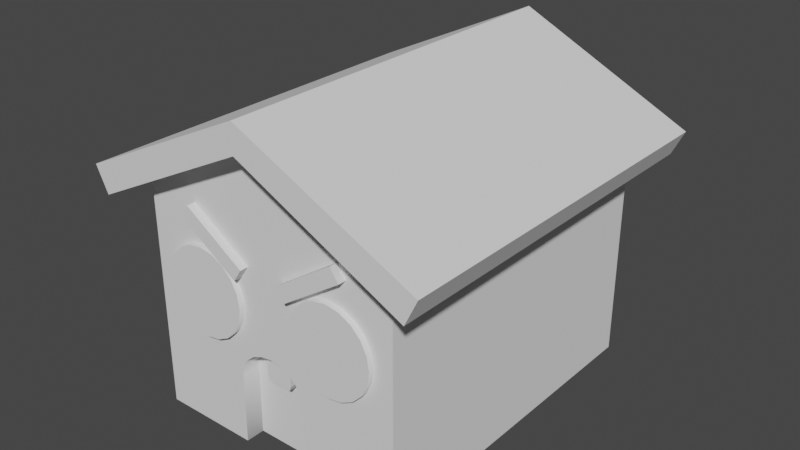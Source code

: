 # Source: GingerBreadHouse_Idle.blend  (saved by Blender 3.1.7; exported with 4.5.12 LTS)
import bpy
from mathutils import Matrix  # noqa: F401  (used for matrix-valued properties, if any)

bpy.ops.wm.read_factory_settings(use_empty=True)
scene = bpy.context.scene
scene.name = 'Scene'

# ---- collections
col_collection = bpy.data.collections.new('Collection'); scene.collection.children.link(col_collection)

# ---- world
world_world = bpy.data.worlds.new('World'); scene.world = world_world
world_world.use_nodes = True; world_world.node_tree.nodes.clear()
_N = world_world.node_tree.nodes; _L = world_world.node_tree.links
n0 = _N.new('ShaderNodeOutputWorld'); n0.name = 'World Output'; n0.location = (300, 300)
n1 = _N.new('ShaderNodeBackground'); n1.name = 'Background'; n1.location = (10, 300)
n1.inputs[0].default_value = (0.05088, 0.05088, 0.05088, 1.0)
_L.new(n1.outputs[0], n0.inputs[0])
n0.is_active_output = True
world_world.color = (0.05088, 0.05088, 0.05088)
world_world.use_sun_shadow = False
world_world.sun_shadow_jitter_overblur = 0.0

# ---- meshes
me_cube_004 = bpy.data.meshes.new('Cube.004')
me_cube_004.from_pydata([(-0.2119, -1.329, 1.278), (-0.6588, -1.329, 1.576), (-0.2119, -1.204, 1.278), (-0.6588, -1.204, 1.576), (-0.1492, -1.329, 1.372), (-0.5962, -1.329, 1.67), (-0.1492, -1.204, 1.372), (-0.5962, -1.204, 1.67), (0.2119, -1.329, 1.278), (0.6588, -1.329, 1.576), (0.2119, -1.204, 1.278), (0.6588, -1.204, 1.576), (0.1492, -1.329, 1.372), (0.5962, -1.329, 1.67), (0.1492, -1.204, 1.372), (0.5962, -1.204, 1.67), (-5.96e-08, 1.449, 2.205), (-5.96e-08, -1.127, 0.7592), (-5.96e-08, -1.449, 2.205), (-1.0, -1.267, 1.192e-07), (-1.228, 1.449, 1.595), (-1.228, -1.449, 1.595), (0.08265, -1.127, 0.7479), (1.228, -1.449, 1.595), (-1.0, 1.267, 1.192e-07), (1.228, 1.449, 1.595), (2.98e-08, 1.449, 2.417), (0.1572, -1.127, 0.7153), (2.98e-08, -1.449, 2.417), (1.0, -1.267, 1.192e-07), (-1.321, 1.449, 1.785), (-1.321, -1.449, 1.785), (1.0, 1.267, 1.192e-07), (0.2164, -1.127, 0.6644), (1.321, -1.449, 1.785), (1.321, 1.449, 1.785), (-5.96e-08, 1.267, 1.192e-07), (0.2544, -1.127, 0.6003), (0.2675, -1.127, 0.5293), (-0.2675, -1.127, 0.5293), (-0.2544, -1.127, 0.6003), (-0.2164, -1.127, 0.6644), (-0.1572, -1.127, 0.7153), (-0.08265, -1.127, 0.7479), (-8.941e-08, 1.189, 1.525), (0.08942, 1.189, 1.511), (0.1701, 1.189, 1.47), (0.2341, 1.189, 1.406), (0.2752, 1.189, 1.325), (0.2894, 1.189, 1.236), (0.2752, 1.189, 1.146), (0.2341, 1.189, 1.066), (0.1701, 1.189, 1.002), (0.08942, 1.189, 0.9605), (-1.192e-07, 1.189, 0.9464), (-0.08942, 1.189, 0.9605), (-0.1701, 1.189, 1.002), (-0.2341, 1.189, 1.066), (-0.2752, 1.189, 1.146), (-0.2894, 1.189, 1.236), (-0.2752, 1.189, 1.325), (-0.2341, 1.189, 1.406), (-0.1701, 1.189, 1.47), (-0.08942, 1.189, 1.511), (-5.96e-08, 1.267, 1.525), (0.1701, 1.267, 1.002), (0.08942, 1.267, 0.9605), (0.08942, 1.267, 1.511), (0.1701, 1.267, 1.47), (0.2341, 1.267, 1.066), (0.2341, 1.267, 1.406), (0.2894, 1.267, 1.236), (0.2752, 1.267, 1.146), (0.2752, 1.267, 1.325), (-5.96e-08, -1.127, 1.192e-07), (0.2713, -1.127, 1.192e-07), (0.2713, -1.267, 1.192e-07), (-0.2675, -1.267, 0.5293), (-0.2713, -1.267, 1.192e-07), (-0.2544, -1.267, 0.6003), (-0.1572, -1.267, 0.7153), (-5.96e-08, -1.267, 0.7592), (-0.08265, -1.267, 0.7479), (-0.2164, -1.267, 0.6644), (0.1572, -1.267, 0.7153), (0.08265, -1.267, 0.7479), (0.2544, -1.267, 0.6003), (0.2675, -1.267, 0.5293), (0.2164, -1.267, 0.6644), (-0.2713, -1.127, 1.192e-07), (-0.2894, 1.267, 1.236), (-0.2752, 1.267, 1.146), (-0.2752, 1.267, 1.325), (-0.2341, 1.267, 1.066), (-0.2341, 1.267, 1.406), (-0.08942, 1.267, 0.9605), (-1.192e-07, 1.267, 0.9464), (-0.08942, 1.267, 1.511), (-0.1701, 1.267, 1.47), (-0.1701, 1.267, 1.002), (-5.96e-08, 1.267, 2.205), (1.0, 1.267, 1.708), (1.0, -1.267, 1.708), (-1.0, -1.267, 1.708), (-1.0, 1.267, 1.708), (-5.96e-08, -1.267, 2.205), (-0.5322, -1.24, 1.392), (-0.5322, -1.309, 1.392), (-0.4313, -1.24, 1.376), (-0.4313, -1.309, 1.376), (-0.3403, -1.24, 1.33), (-0.3403, -1.309, 1.33), (-0.2681, -1.24, 1.258), (-0.2681, -1.309, 1.258), (-0.2218, -1.24, 1.167), (-0.2218, -1.309, 1.167), (-0.2058, -1.24, 1.066), (-0.2058, -1.309, 1.066), (-0.2218, -1.24, 0.965), (-0.2218, -1.309, 0.965), (-0.2681, -1.24, 0.874), (-0.2681, -1.309, 0.874), (-0.3403, -1.24, 0.8018), (-0.3403, -1.309, 0.8018), (-0.4313, -1.24, 0.7554), (-0.4313, -1.309, 0.7554), (-0.5322, -1.24, 0.7394), (-0.5322, -1.309, 0.7394), (-0.633, -1.24, 0.7554), (-0.633, -1.309, 0.7554), (-0.724, -1.24, 0.8018), (-0.724, -1.309, 0.8018), (-0.7962, -1.24, 0.874), (-0.7962, -1.309, 0.874), (-0.8426, -1.24, 0.965), (-0.8426, -1.309, 0.965), (-0.8586, -1.24, 1.066), (-0.8586, -1.309, 1.066), (-0.8426, -1.24, 1.167), (-0.8426, -1.309, 1.167), (-0.7962, -1.24, 1.258), (-0.7962, -1.309, 1.258), (-0.724, -1.24, 1.33), (-0.724, -1.309, 1.33), (-0.633, -1.24, 1.376), (-0.633, -1.309, 1.376), (0.5322, -1.24, 1.392), (0.5322, -1.309, 1.392), (0.4313, -1.24, 1.376), (0.4313, -1.309, 1.376), (0.3403, -1.24, 1.33), (0.3403, -1.309, 1.33), (0.2681, -1.24, 1.258), (0.2681, -1.309, 1.258), (0.2218, -1.24, 1.167), (0.2218, -1.309, 1.167), (0.2058, -1.24, 1.066), (0.2058, -1.309, 1.066), (0.2218, -1.24, 0.965), (0.2218, -1.309, 0.965), (0.2681, -1.24, 0.874), (0.2681, -1.309, 0.874), (0.3403, -1.24, 0.8018), (0.3403, -1.309, 0.8018), (0.4313, -1.24, 0.7554), (0.4313, -1.309, 0.7554), (0.5322, -1.24, 0.7394), (0.5322, -1.309, 0.7394), (0.633, -1.24, 0.7554), (0.633, -1.309, 0.7554), (0.724, -1.24, 0.8018), (0.724, -1.309, 0.8018), (0.7962, -1.24, 0.874), (0.7962, -1.309, 0.874), (0.8426, -1.24, 0.965), (0.8426, -1.309, 0.965), (0.8586, -1.24, 1.066), (0.8586, -1.309, 1.066), (0.8426, -1.24, 1.167), (0.8426, -1.309, 1.167), (0.7962, -1.24, 1.258), (0.7962, -1.309, 1.258), (0.724, -1.24, 1.33), (0.724, -1.309, 1.33), (0.633, -1.24, 1.376), (0.633, -1.309, 1.376), (0.1012, -1.072, 0.5652), (0.1012, -1.072, 0.8127), (0.1012, -1.201, 0.5652), (0.1012, -1.201, 0.8127), (-0.1012, -1.072, 0.5652), (-0.1012, -1.072, 0.8127), (-0.1012, -1.201, 0.5652), (-0.1012, -1.201, 0.8127), (0.08624, -1.201, 0.5288), (0.08624, -1.072, 0.5288), (-0.08624, -1.201, 0.5288), (-0.08624, -1.072, 0.5288), (0.585, 1.267, 0.5008), (-0.6171, 1.267, 1.557), (-8.941e-08, 1.267, 0.4732), (0.6171, 1.267, 1.557), (-5.96e-08, 1.267, 1.865), (-0.585, 1.267, 0.5008), (-5.96e-08, 1.267, 1.695), (-0.3776, 1.267, 0.7512), (-0.4256, 1.267, 1.481), (-1.043e-07, 1.267, 0.7098), (0.4256, 1.267, 1.481), (0.3776, 1.267, 0.7512), (1.321, -0.7244, 1.785), (1.321, 0.0, 1.785), (1.321, 0.7244, 1.785), (-1.228, 0.7244, 1.595), (-1.228, 0.0, 1.595), (-1.228, -0.7244, 1.595), (1.0, 0.6333, 1.708), (1.0, -5.96e-08, 1.708), (1.0, -0.6333, 1.708), (2.98e-08, 0.7244, 2.417), (2.98e-08, 0.0, 2.417), (2.98e-08, -0.7244, 2.417), (-1.321, 0.7244, 1.785), (-1.321, 0.0, 1.785), (-1.321, -0.7244, 1.785), (-1.0, -0.6333, 1.192e-07), (-1.0, -5.96e-08, 1.192e-07), (-1.0, 0.6333, 1.192e-07), (1.228, -0.7244, 1.595), (1.228, 0.0, 1.595), (1.228, 0.7244, 1.595), (1.0, -0.6333, 1.192e-07), (1.0, -5.96e-08, 1.192e-07), (1.0, 0.6333, 1.192e-07), (-1.0, -0.6333, 1.708), (-1.0, -5.96e-08, 1.708), (-1.0, 0.6333, 1.708)], [], [(0, 1, 3, 2), (6, 7, 5, 4), (4, 5, 1, 0), (2, 6, 4, 0), (7, 3, 1, 5), (8, 10, 11, 9), (14, 12, 13, 15), (12, 8, 9, 13), (10, 8, 12, 14), (15, 13, 9, 11), (32, 198, 201, 101), (216, 233, 32, 101), (225, 19, 103, 234), (36, 32, 233, 232, 231, 29, 76, 75, 74), (103, 19, 77, 79, 83, 80, 82, 81, 105), (76, 29, 87), (78, 19, 225, 226, 227, 24, 36, 74, 89), (64, 97, 98, 94, 206, 204), (17, 22, 85, 81), (85, 22, 27, 84), (84, 27, 33, 88), (88, 33, 37, 86), (86, 37, 38, 87), (75, 38, 37, 33, 27, 22, 17, 43, 42, 41, 40, 39, 89, 74), (77, 39, 40, 79), (79, 40, 41, 83), (83, 41, 42, 80), (80, 42, 43, 82), (82, 43, 17, 81), (39, 77, 78, 89), (75, 76, 87, 38), (67, 45, 44, 64), (46, 45, 67, 68), (47, 46, 68, 70), (48, 47, 70, 73), (49, 48, 73, 71), (50, 49, 71, 72), (51, 50, 72, 69), (65, 52, 51, 69), (66, 53, 52, 65), (96, 54, 53, 66), (95, 55, 54, 96), (99, 56, 55, 95), (57, 56, 99, 93), (58, 57, 93, 91), (59, 58, 91, 90), (60, 59, 90, 92), (61, 60, 92, 94), (62, 61, 94, 98), (63, 44, 45, 46, 47, 48, 49, 50, 51, 52, 53, 54, 55, 56, 57, 58, 59, 60, 61, 62), (63, 62, 98, 97), (44, 63, 97, 64), (23, 34, 28, 18), (228, 210, 34, 23), (20, 30, 26, 16), (18, 28, 31, 21), (16, 26, 35, 25), (219, 212, 35, 26), (221, 224, 31, 28), (213, 222, 30, 20), (16, 100, 104, 20), (213, 20, 104, 236), (228, 23, 102, 218), (18, 105, 102, 23), (18, 21, 103, 105), (16, 25, 101, 100), (106, 107, 109, 108), (108, 109, 111, 110), (110, 111, 113, 112), (112, 113, 115, 114), (114, 115, 117, 116), (116, 117, 119, 118), (118, 119, 121, 120), (120, 121, 123, 122), (122, 123, 125, 124), (124, 125, 127, 126), (126, 127, 129, 128), (128, 129, 131, 130), (130, 131, 133, 132), (132, 133, 135, 134), (134, 135, 137, 136), (136, 137, 139, 138), (138, 139, 141, 140), (140, 141, 143, 142), (109, 107, 145, 143, 141, 139, 137, 135, 133, 131, 129, 127, 125, 123, 121, 119, 117, 115, 113, 111), (142, 143, 145, 144), (144, 145, 107, 106), (146, 148, 149, 147), (148, 150, 151, 149), (150, 152, 153, 151), (152, 154, 155, 153), (154, 156, 157, 155), (156, 158, 159, 157), (158, 160, 161, 159), (160, 162, 163, 161), (162, 164, 165, 163), (164, 166, 167, 165), (166, 168, 169, 167), (168, 170, 171, 169), (170, 172, 173, 171), (172, 174, 175, 173), (174, 176, 177, 175), (176, 178, 179, 177), (178, 180, 181, 179), (180, 182, 183, 181), (149, 151, 153, 155, 157, 159, 161, 163, 165, 167, 169, 171, 173, 175, 177, 179, 181, 183, 185, 147), (182, 184, 185, 183), (184, 146, 147, 185), (209, 208, 201, 198), (104, 199, 203, 24), (65, 209, 207, 96, 66), (24, 203, 200, 36), (77, 19, 78), (87, 29, 102, 105, 81, 85, 84, 88, 86), (186, 187, 189, 188), (188, 189, 193, 192), (192, 193, 191, 190), (194, 196, 197, 195), (188, 192, 196, 194), (186, 188, 194, 195), (192, 190, 197, 196), (202, 199, 104, 100), (203, 199, 206, 205), (200, 198, 32, 36), (200, 203, 205, 207), (101, 201, 202, 100), (202, 201, 208, 204), (207, 209, 198, 200), (204, 208, 70, 68, 67, 64), (207, 205, 99, 95, 96), (204, 206, 199, 202), (205, 206, 94, 92, 90, 91, 93, 99), (208, 209, 65, 69, 72, 71, 73, 70), (25, 230, 216, 101), (230, 229, 217, 216), (229, 228, 218, 217), (21, 215, 234, 103), (215, 214, 235, 234), (214, 213, 236, 235), (21, 31, 224, 215), (215, 224, 223, 214), (214, 223, 222, 213), (26, 30, 222, 219), (219, 222, 223, 220), (220, 223, 224, 221), (28, 34, 210, 221), (221, 210, 211, 220), (220, 211, 212, 219), (25, 35, 212, 230), (230, 212, 211, 229), (229, 211, 210, 228), (24, 227, 236, 104), (227, 226, 235, 236), (226, 225, 234, 235), (102, 29, 231, 218), (218, 231, 232, 217), (217, 232, 233, 216)])
me_cube_004.polygons.foreach_set('use_smooth', [0, 0, 0, 0, 0, 0, 0, 0, 0, 0, 0, 0, 0, 0, 0, 0, 0, 0, 1, 1, 1, 1, 1, 0, 1, 1, 1, 1, 1, 1, 1, 1, 1, 1, 1, 1, 1, 1, 1, 1, 1, 1, 1, 1, 1, 1, 1, 1, 1, 0, 1, 1, 0, 0, 0, 0, 0, 0, 0, 0, 0, 0, 0, 0, 0, 0, 1, 1, 1, 1, 1, 1, 1, 1, 1, 1, 1, 1, 1, 1, 1, 1, 1, 1, 0, 1, 1, 1, 1, 1, 1, 1, 1, 1, 1, 1, 1, 1, 1, 1, 1, 1, 1, 1, 1, 0, 1, 1, 0, 0, 0, 0, 0, 0, 0, 0, 0, 0, 0, 0, 0, 0, 0, 0, 0, 0, 0, 0, 0, 0, 0, 0, 0, 0, 0, 0, 0, 0, 0, 0, 0, 0, 0, 0, 0, 0, 0, 0, 0, 0, 0, 0, 0, 0, 0, 0, 0])
_uv = me_cube_004.uv_layers.new(name='UVMap')
_uv.uv.foreach_set('vector', [0.5058, 0.05625, 0.5058, 0.00906, 0.5168, 0.00906, 0.5168, 0.05625, 0.5168, 0.06619, 0.5168, 0.1134, 0.5058, 0.1134, 0.5058, 0.06619, 0.5058, 0.06619, 0.5058, 0.1134, 0.4958, 0.1134, 0.4958, 0.06619, 0.5168, 0.05625, 0.5168, 0.06619, 0.5058, 0.06619, 0.5058, 0.05625, 0.5168, 0.1134, 0.5168, 0.1233, 0.5058, 0.1233, 0.5058, 0.1134, 0.5448, 0.07613, 0.5558, 0.07613, 0.5558, 0.1233, 0.5448, 0.1233, 0.5558, 0.06619, 0.5448, 0.06619, 0.5448, 0.019, 0.5558, 0.019, 0.5448, 0.06619, 0.5349, 0.06619, 0.5349, 0.019, 0.5448, 0.019, 0.5558, 0.07613, 0.5448, 0.07613, 0.5448, 0.06619, 0.5558, 0.06619, 0.5558, 0.019, 0.5448, 0.019, 0.5448, 0.00906, 0.5558, 0.00906, 0.4447, 0.2852, 0.4001, 0.3208, 0.3072, 0.316, 0.2943, 0.2818, 0.06472, 0.4757, 0.06472, 0.6259, 0.00906, 0.6259, 0.00906, 0.4757, 0.613, 0.4488, 0.613, 0.5045, 0.4628, 0.5045, 0.4628, 0.4488, 0.2317, 0.3697, 0.2317, 0.4576, 0.176, 0.4576, 0.1204, 0.4576, 0.06472, 0.4576, 0.00906, 0.4576, 0.00906, 0.3936, 0.02131, 0.3936, 0.02131, 0.3697, 0.3274, 0.01045, 0.4771, 0.00906, 0.4313, 0.07371, 0.4251, 0.07492, 0.4195, 0.0783, 0.4151, 0.08353, 0.4123, 0.09009, 0.4114, 0.09956, 0.2846, 0.09852, 0.4777, 0.1239, 0.4772, 0.1878, 0.4313, 0.1232, 0.00906, 0.3459, 0.00906, 0.2818, 0.06472, 0.2818, 0.1204, 0.2818, 0.176, 0.2818, 0.2317, 0.2818, 0.2317, 0.3697, 0.02131, 0.3697, 0.02131, 0.3459, 0.3093, 0.3718, 0.3106, 0.3797, 0.3143, 0.3869, 0.32, 0.3925, 0.3136, 0.4096, 0.2944, 0.3716, 0.5313, 0.1729, 0.5313, 0.1802, 0.519, 0.1802, 0.519, 0.1726, 0.519, 0.1802, 0.5313, 0.1802, 0.5313, 0.1873, 0.519, 0.1873, 0.519, 0.1873, 0.5313, 0.1873, 0.5313, 0.1942, 0.519, 0.1942, 0.519, 0.1942, 0.5313, 0.1942, 0.5313, 0.2007, 0.519, 0.2007, 0.519, 0.2007, 0.5313, 0.2007, 0.5313, 0.2071, 0.519, 0.2071, 0.5009, 0.2536, 0.4544, 0.2532, 0.4482, 0.2521, 0.4425, 0.2487, 0.4381, 0.2435, 0.4352, 0.237, 0.4342, 0.2297, 0.4352, 0.2225, 0.4381, 0.2159, 0.4425, 0.2107, 0.4482, 0.2074, 0.4544, 0.2062, 0.5009, 0.2059, 0.5009, 0.2297, 0.6433, 0.3161, 0.6311, 0.3161, 0.6311, 0.3097, 0.6433, 0.3097, 0.6433, 0.3097, 0.6311, 0.3097, 0.6311, 0.3032, 0.6433, 0.3032, 0.6433, 0.3032, 0.6311, 0.3032, 0.6311, 0.2963, 0.6433, 0.2963, 0.6433, 0.2963, 0.6311, 0.2963, 0.6311, 0.2892, 0.6433, 0.2892, 0.6433, 0.2892, 0.6311, 0.2892, 0.6311, 0.2818, 0.6433, 0.2818, 0.6311, 0.3161, 0.6433, 0.3161, 0.6433, 0.3626, 0.6311, 0.3626, 0.5313, 0.2536, 0.519, 0.2536, 0.519, 0.2071, 0.5313, 0.2071, 0.6223, 0.1205, 0.629, 0.1205, 0.629, 0.1285, 0.6223, 0.1285, 0.629, 0.1126, 0.629, 0.1205, 0.6223, 0.1205, 0.6223, 0.1126, 0.629, 0.1046, 0.629, 0.1126, 0.6223, 0.1126, 0.6223, 0.1046, 0.629, 0.09667, 0.629, 0.1046, 0.6223, 0.1046, 0.6223, 0.09667, 0.629, 0.08871, 0.629, 0.09667, 0.6223, 0.09667, 0.6223, 0.08871, 0.629, 0.08076, 0.629, 0.08871, 0.6223, 0.08871, 0.6223, 0.08076, 0.629, 0.0728, 0.629, 0.08076, 0.6223, 0.08076, 0.6223, 0.0728, 0.6223, 0.06485, 0.629, 0.06485, 0.629, 0.0728, 0.6223, 0.0728, 0.6223, 0.05689, 0.629, 0.05689, 0.629, 0.06485, 0.6223, 0.06485, 0.6223, 0.04882, 0.629, 0.04894, 0.629, 0.05689, 0.6223, 0.05689, 0.6224, 0.04087, 0.6292, 0.04099, 0.629, 0.04894, 0.6223, 0.04882, 0.6225, 0.03292, 0.6293, 0.03303, 0.6292, 0.04099, 0.6224, 0.04087, 0.6295, 0.02508, 0.6293, 0.03303, 0.6225, 0.03292, 0.6227, 0.02496, 0.6296, 0.01713, 0.6295, 0.02508, 0.6227, 0.02496, 0.6228, 0.01701, 0.6297, 0.009178, 0.6296, 0.01713, 0.6228, 0.01701, 0.623, 0.00906, 0.6296, 0.1603, 0.6297, 0.1683, 0.623, 0.1684, 0.6228, 0.1604, 0.6295, 0.1523, 0.6296, 0.1603, 0.6228, 0.1604, 0.6227, 0.1525, 0.6293, 0.1444, 0.6295, 0.1523, 0.6227, 0.1525, 0.6225, 0.1445, 0.5739, 0.2358, 0.5739, 0.2278, 0.5764, 0.2203, 0.581, 0.2138, 0.5875, 0.2091, 0.5951, 0.2067, 0.603, 0.2067, 0.6106, 0.2091, 0.617, 0.2138, 0.6217, 0.2203, 0.6242, 0.2278, 0.6242, 0.2358, 0.6217, 0.2433, 0.617, 0.2498, 0.6106, 0.2545, 0.603, 0.2569, 0.5951, 0.2569, 0.5875, 0.2545, 0.581, 0.2498, 0.5764, 0.2433, 0.6292, 0.1364, 0.6293, 0.1444, 0.6225, 0.1445, 0.6224, 0.1366, 0.629, 0.1285, 0.6292, 0.1364, 0.6224, 0.1366, 0.6223, 0.1286, 0.4071, 0.6076, 0.3884, 0.6076, 0.3899, 0.4789, 0.4066, 0.4871, 0.4071, 0.6712, 0.3884, 0.6712, 0.3884, 0.6076, 0.4071, 0.6076, 0.4438, 0.6076, 0.4252, 0.6076, 0.4266, 0.4789, 0.4433, 0.4871, 0.4433, 0.9827, 0.4266, 0.9909, 0.4252, 0.8622, 0.4438, 0.8622, 0.4066, 0.9827, 0.3899, 0.9909, 0.3884, 0.8622, 0.4071, 0.8622, 0.1378, 0.2, 0.2665, 0.2, 0.2665, 0.2637, 0.1378, 0.2637, 0.1378, 0.07272, 0.00906, 0.07272, 0.00906, 0.00906, 0.1378, 0.00906, 0.4438, 0.6712, 0.4252, 0.6712, 0.4252, 0.6076, 0.4438, 0.6076, 0.2498, 0.7335, 0.2498, 0.7175, 0.348, 0.7175, 0.3703, 0.7335, 0.3703, 0.6698, 0.3703, 0.7335, 0.348, 0.7175, 0.348, 0.6618, 0.5265, 0.6431, 0.4628, 0.6431, 0.4788, 0.6207, 0.5345, 0.6207, 0.4628, 0.5226, 0.4788, 0.5226, 0.4788, 0.6207, 0.4628, 0.6431, 0.2498, 0.4789, 0.3703, 0.4789, 0.348, 0.4949, 0.2498, 0.4949, 0.7175, 0.5226, 0.7175, 0.6431, 0.7015, 0.6207, 0.7015, 0.5226, 0.5981, 0.1527, 0.6041, 0.1527, 0.6041, 0.1616, 0.5981, 0.1616, 0.5981, 0.1616, 0.6041, 0.1616, 0.6041, 0.1706, 0.5981, 0.1706, 0.5981, 0.1706, 0.6041, 0.1706, 0.6041, 0.1796, 0.5981, 0.1796, 0.5981, 0.1796, 0.6041, 0.1796, 0.6041, 0.1886, 0.5981, 0.1886, 0.5981, 0.00906, 0.6041, 0.00906, 0.6041, 0.01803, 0.5981, 0.01803, 0.5981, 0.01803, 0.6041, 0.01803, 0.6041, 0.02701, 0.5981, 0.02701, 0.5981, 0.02701, 0.6041, 0.02701, 0.6041, 0.03598, 0.5981, 0.03598, 0.5981, 0.03598, 0.6041, 0.03598, 0.6041, 0.04496, 0.5981, 0.04496, 0.5981, 0.04496, 0.6041, 0.04496, 0.6041, 0.05393, 0.5981, 0.05393, 0.5981, 0.05393, 0.6041, 0.05393, 0.6041, 0.06291, 0.5981, 0.06291, 0.5981, 0.06291, 0.6041, 0.06291, 0.6041, 0.07188, 0.5981, 0.07188, 0.5981, 0.07188, 0.6041, 0.07188, 0.6041, 0.08086, 0.5981, 0.08086, 0.5981, 0.08086, 0.6041, 0.08086, 0.6041, 0.08983, 0.5981, 0.08983, 0.5981, 0.08983, 0.6041, 0.08983, 0.6041, 0.09881, 0.5981, 0.09881, 0.5981, 0.09881, 0.6041, 0.09881, 0.6041, 0.1078, 0.5981, 0.1078, 0.5981, 0.1078, 0.6041, 0.1078, 0.6041, 0.1168, 0.5981, 0.1168, 0.5981, 0.1168, 0.6041, 0.1168, 0.6041, 0.1257, 0.5981, 0.1257, 0.5981, 0.1257, 0.6041, 0.1257, 0.6041, 0.1347, 0.5981, 0.1347, 0.4008, 0.2598, 0.3922, 0.2625, 0.3833, 0.2625, 0.3747, 0.2598, 0.3675, 0.2545, 0.3622, 0.2472, 0.3594, 0.2387, 0.3594, 0.2297, 0.3622, 0.2212, 0.3675, 0.2139, 0.3747, 0.2086, 0.3833, 0.2059, 0.3922, 0.2059, 0.4008, 0.2086, 0.408, 0.2139, 0.4133, 0.2212, 0.4161, 0.2297, 0.4161, 0.2387, 0.4133, 0.2472, 0.408, 0.2545, 0.5981, 0.1347, 0.6041, 0.1347, 0.6041, 0.1437, 0.5981, 0.1437, 0.5981, 0.1437, 0.6041, 0.1437, 0.6041, 0.1527, 0.5981, 0.1527, 0.5739, 0.1706, 0.5739, 0.1616, 0.58, 0.1616, 0.58, 0.1706, 0.5739, 0.1616, 0.5739, 0.1527, 0.58, 0.1527, 0.58, 0.1616, 0.5739, 0.1527, 0.5739, 0.1437, 0.58, 0.1437, 0.58, 0.1527, 0.5739, 0.1437, 0.5739, 0.1347, 0.58, 0.1347, 0.58, 0.1437, 0.5739, 0.1347, 0.5739, 0.1257, 0.58, 0.1257, 0.58, 0.1347, 0.5739, 0.1257, 0.5739, 0.1168, 0.58, 0.1168, 0.58, 0.1257, 0.5739, 0.1168, 0.5739, 0.1078, 0.58, 0.1078, 0.58, 0.1168, 0.5739, 0.1078, 0.5739, 0.09881, 0.58, 0.09881, 0.58, 0.1078, 0.5739, 0.09881, 0.5739, 0.08983, 0.58, 0.08983, 0.58, 0.09881, 0.5739, 0.08983, 0.5739, 0.08086, 0.58, 0.08086, 0.58, 0.08983, 0.5739, 0.08086, 0.5739, 0.07188, 0.58, 0.07188, 0.58, 0.08086, 0.5739, 0.07188, 0.5739, 0.06291, 0.58, 0.06291, 0.58, 0.07188, 0.5739, 0.06291, 0.5739, 0.05393, 0.58, 0.05393, 0.58, 0.06291, 0.5739, 0.05393, 0.5739, 0.04496, 0.58, 0.04496, 0.58, 0.05393, 0.5739, 0.04496, 0.5739, 0.03598, 0.58, 0.03598, 0.58, 0.04496, 0.5739, 0.03598, 0.5739, 0.02701, 0.58, 0.02701, 0.58, 0.03598, 0.5739, 0.02701, 0.5739, 0.01803, 0.58, 0.01803, 0.58, 0.02701, 0.5739, 0.01803, 0.5739, 0.00906, 0.58, 0.00906, 0.58, 0.01803, 0.3332, 0.2545, 0.326, 0.2598, 0.3174, 0.2625, 0.3085, 0.2625, 0.2999, 0.2598, 0.2927, 0.2545, 0.2874, 0.2472, 0.2846, 0.2387, 0.2846, 0.2297, 0.2874, 0.2212, 0.2927, 0.2139, 0.2999, 0.2086, 0.3085, 0.2059, 0.3174, 0.2059, 0.326, 0.2086, 0.3332, 0.2139, 0.3385, 0.2212, 0.3413, 0.2297, 0.3413, 0.2387, 0.3385, 0.2472, 0.5739, 0.1886, 0.5739, 0.1796, 0.58, 0.1796, 0.58, 0.1886, 0.5739, 0.1796, 0.5739, 0.1706, 0.58, 0.1706, 0.58, 0.1796, 0.3779, 0.3387, 0.3136, 0.333, 0.3072, 0.316, 0.4001, 0.3208, 0.2943, 0.4607, 0.3072, 0.4266, 0.4001, 0.4217, 0.4447, 0.4574, 0.3556, 0.3565, 0.3779, 0.3387, 0.3805, 0.3713, 0.3598, 0.3713, 0.3588, 0.3636, 0.4447, 0.4574, 0.4001, 0.4217, 0.4013, 0.3713, 0.4428, 0.3713, 0.4313, 0.07371, 0.4771, 0.00906, 0.4777, 0.07294, 0.4313, 0.1232, 0.4772, 0.1878, 0.3275, 0.1865, 0.2846, 0.09852, 0.4114, 0.09956, 0.4123, 0.1068, 0.4151, 0.1134, 0.4195, 0.1186, 0.4251, 0.122, 0.6311, 0.4025, 0.6311, 0.3807, 0.6424, 0.3807, 0.6424, 0.4025, 0.6489, 0.4676, 0.6489, 0.4894, 0.6311, 0.4894, 0.6311, 0.4676, 0.6424, 0.4245, 0.6424, 0.4463, 0.6311, 0.4463, 0.6311, 0.4245, 0.6424, 0.4059, 0.6424, 0.4211, 0.6311, 0.4211, 0.6311, 0.4059, 0.6489, 0.4676, 0.6311, 0.4676, 0.6324, 0.4644, 0.6476, 0.4644, 0.6311, 0.4025, 0.6424, 0.4025, 0.6424, 0.4059, 0.6311, 0.4059, 0.6424, 0.4245, 0.6311, 0.4245, 0.6311, 0.4211, 0.6424, 0.4211, 0.2796, 0.3715, 0.3072, 0.4266, 0.2943, 0.4607, 0.2498, 0.3713, 0.4001, 0.4217, 0.3072, 0.4266, 0.3136, 0.4096, 0.3779, 0.4039, 0.4013, 0.3713, 0.4001, 0.3208, 0.4447, 0.2852, 0.4428, 0.3713, 0.4013, 0.3713, 0.4001, 0.4217, 0.3779, 0.4039, 0.3805, 0.3713, 0.2943, 0.2818, 0.3072, 0.316, 0.2796, 0.371, 0.2498, 0.3713, 0.2796, 0.371, 0.3072, 0.316, 0.3136, 0.333, 0.2944, 0.3709, 0.3805, 0.3713, 0.3779, 0.3387, 0.4001, 0.3208, 0.4013, 0.3713, 0.2944, 0.3709, 0.3136, 0.333, 0.32, 0.3501, 0.3143, 0.3557, 0.3106, 0.3629, 0.3093, 0.3708, 0.3805, 0.3713, 0.3779, 0.4039, 0.3556, 0.3861, 0.3588, 0.379, 0.3598, 0.3713, 0.2944, 0.3716, 0.3136, 0.4096, 0.3072, 0.4266, 0.2796, 0.3715, 0.3779, 0.4039, 0.3136, 0.4096, 0.32, 0.3925, 0.3273, 0.396, 0.3353, 0.3971, 0.3432, 0.3957, 0.3502, 0.3919, 0.3556, 0.3861, 0.3136, 0.333, 0.3779, 0.3387, 0.3556, 0.3565, 0.3502, 0.3507, 0.3432, 0.3469, 0.3353, 0.3454, 0.3273, 0.3465, 0.32, 0.3501, 0.7175, 0.6431, 0.6538, 0.6431, 0.6458, 0.6207, 0.7015, 0.6207, 0.6538, 0.6431, 0.5902, 0.6431, 0.5902, 0.6207, 0.6458, 0.6207, 0.5902, 0.6431, 0.5265, 0.6431, 0.5345, 0.6207, 0.5902, 0.6207, 0.3703, 0.4789, 0.3703, 0.5425, 0.348, 0.5505, 0.348, 0.4949, 0.3703, 0.5425, 0.3703, 0.6062, 0.348, 0.6062, 0.348, 0.5505, 0.3703, 0.6062, 0.3703, 0.6698, 0.348, 0.6618, 0.348, 0.6062, 0.4438, 0.8622, 0.4252, 0.8622, 0.4252, 0.7986, 0.4438, 0.7986, 0.4438, 0.7986, 0.4252, 0.7986, 0.4252, 0.7349, 0.4438, 0.7349, 0.4438, 0.7349, 0.4252, 0.7349, 0.4252, 0.6712, 0.4438, 0.6712, 0.1378, 0.2637, 0.00906, 0.2637, 0.00906, 0.2, 0.1378, 0.2, 0.1378, 0.2, 0.00906, 0.2, 0.00906, 0.1364, 0.1378, 0.1364, 0.1378, 0.1364, 0.00906, 0.1364, 0.00906, 0.07272, 0.1378, 0.07272, 0.1378, 0.00906, 0.2665, 0.00906, 0.2665, 0.07272, 0.1378, 0.07272, 0.1378, 0.07272, 0.2665, 0.07272, 0.2665, 0.1364, 0.1378, 0.1364, 0.1378, 0.1364, 0.2665, 0.1364, 0.2665, 0.2, 0.1378, 0.2, 0.4071, 0.8622, 0.3884, 0.8622, 0.3884, 0.7986, 0.4071, 0.7986, 0.4071, 0.7986, 0.3884, 0.7986, 0.3884, 0.7349, 0.4071, 0.7349, 0.4071, 0.7349, 0.3884, 0.7349, 0.3884, 0.6712, 0.4071, 0.6712, 0.613, 0.2818, 0.613, 0.3375, 0.4628, 0.3375, 0.4628, 0.2818, 0.613, 0.3375, 0.613, 0.3932, 0.4628, 0.3932, 0.4628, 0.3375, 0.613, 0.3932, 0.613, 0.4488, 0.4628, 0.4488, 0.4628, 0.3932, 0.2317, 0.4757, 0.2317, 0.6259, 0.176, 0.6259, 0.176, 0.4757, 0.176, 0.4757, 0.176, 0.6259, 0.1204, 0.6259, 0.1204, 0.4757, 0.1204, 0.4757, 0.1204, 0.6259, 0.06472, 0.6259, 0.06472, 0.4757])
me_cube_004.use_remesh_fix_poles = True
me_cube_004.use_remesh_preserve_attributes = False
me_cube_004.update()
arm_armature = bpy.data.armatures.new('Armature')  # bones are not reproduced

# ---- objects
ob_gingerbreadhouse = bpy.data.objects.new('GingerBreadHouse', me_cube_004)
ob_armature = bpy.data.objects.new('Armature', arm_armature)

# ---- transforms, parenting, visibility, modifiers, constraints
ob_gingerbreadhouse.parent = ob_armature
ob_gingerbreadhouse.location = (0.0, 0.0, 0.0)
_vg = ob_gingerbreadhouse.vertex_groups.new(name='BASE')
_vg.add([0, 1, 2, 3, 4, 5, 6, 7, 8, 9, 10, 11, 12, 13, 14, 15, 16, 17, 18, 19, 20, 21, 22, 23, 24, 25, 26, 27, 28, 29, 30, 31, 32, 33, 34, 35, 36, 37, 38, 39, 40, 41, 42, 43, 44, 45, 46, 47, 48, 49, 50, 51, 52, 53, 54, 55, 56, 57, 58, 59, 60, 61, 62, 63, 64, 65, 66, 67, 68, 69, 70, 71, 72, 73, 74, 75, 76, 77, 78, 79, 80, 81, 82, 83, 84, 85, 86, 87, 88, 89, 90, 91, 92, 93, 94, 95, 96, 97, 98, 99, 100, 101, 102, 103, 104, 105, 106, 107, 108, 109, 110, 111, 112, 113, 114, 115, 116, 117, 118, 119, 120, 121, 122, 123, 124, 125, 126, 127, 128, 129, 130, 131, 132, 133, 134, 135, 136, 137, 138, 139, 140, 141, 142, 143, 144, 145, 146, 147, 148, 149, 150, 151, 152, 153, 154, 155, 156, 157, 158, 159, 160, 161, 162, 163, 164, 165, 166, 167, 168, 169, 170, 171, 172, 173, 174, 175, 176, 177, 178, 179, 180, 181, 182, 183, 184, 185, 186, 187, 188, 189, 190, 191, 192, 193, 194, 195, 196, 197, 198, 199, 200, 201, 202, 203, 204, 205, 206, 207, 208, 209, 210, 211, 212, 213, 214, 215, 216, 217, 218, 219, 220, 221, 222, 223, 224, 225, 226, 227, 228, 229, 230, 231, 232, 233, 234, 235, 236], 1.0, 'REPLACE')
_vg = ob_gingerbreadhouse.vertex_groups.new(name='BUTT')
for _i, _w in zip([0, 1, 2, 3, 4, 5, 6, 7, 8, 9, 10, 11, 12, 13, 14, 15, 16, 17, 18, 19, 20, 21, 22, 23, 24, 25, 26, 27, 28, 29, 30, 31, 32, 33, 34, 35, 36, 37, 38, 39, 40, 41, 42, 43, 44, 45, 46, 47, 48, 49, 50, 51, 52, 53, 54, 55, 56, 57, 58, 59, 60, 61, 62, 63, 64, 65, 66, 67, 68, 69, 70, 71, 72, 73, 74, 75, 76, 77, 78, 79, 80, 81, 82, 83, 84, 85, 86, 87, 88, 89, 90, 91, 92, 93, 94, 95, 96, 97, 98, 99, 100, 101, 102, 103, 104, 105, 106, 107, 108, 109, 110, 111, 112, 113, 114, 115, 116, 117, 118, 119, 120, 121, 122, 123, 124, 125, 126, 127, 128, 129, 130, 131, 132, 133, 134, 135, 136, 137, 138, 139, 140, 141, 142, 143, 144, 145, 146, 147, 148, 149, 150, 151, 152, 153, 154, 155, 156, 157, 158, 159, 160, 161, 162, 163, 164, 165, 166, 167, 168, 169, 170, 171, 172, 173, 174, 175, 176, 177, 178, 179, 180, 181, 182, 183, 184, 185, 186, 187, 188, 189, 190, 191, 192, 193, 194, 195, 196, 197, 198, 199, 200, 201, 202, 203, 204, 205, 206, 207, 208, 209, 210, 211, 212, 213, 214, 215, 216, 217, 218, 219, 220, 221, 222, 223, 224, 225, 226, 227, 228, 229, 230, 231, 232, 233, 234, 235, 236], [0.0, 0.0, 0.0, 0.0, 0.0, 0.0, 0.0, 0.0, 0.0, 0.0, 0.0, 0.0, 0.0, 0.0, 0.0, 0.0, 0.0, 0.0, 0.0, 0.0, 0.0, 0.0, 0.0, 0.0, 0.0, 0.0, 0.0, 0.0, 0.0, 0.0, 0.0, 0.0, 0.0, 0.0, 0.0, 0.0, 0.0, 0.0, 0.0, 0.0, 0.0, 0.0, 0.0, 0.0, 1.0, 1.0, 1.0, 1.0, 1.0, 1.0, 1.0, 1.0, 1.0, 1.0, 1.0, 1.0, 1.0, 1.0, 1.0, 1.0, 1.0, 1.0, 1.0, 1.0, 1.0, 1.0, 1.0, 1.0, 1.0, 1.0, 1.0, 1.0, 1.0, 1.0, 0.0, 0.0, 0.0, 0.0, 0.0, 0.0, 0.0, 0.0, 0.0, 0.0, 0.0, 0.0, 0.0, 0.0, 0.0, 0.0, 1.0, 1.0, 1.0, 1.0, 1.0, 1.0, 1.0, 1.0, 1.0, 1.0, 0.0, 0.0, 0.0, 0.0, 0.0, 0.0, 0.0, 0.0, 0.0, 0.0, 0.0, 0.0, 0.0, 0.0, 0.0, 0.0, 0.0, 0.0, 0.0, 0.0, 0.0, 0.0, 0.0, 0.0, 0.0, 0.0, 0.0, 0.0, 0.0, 0.0, 0.0, 0.0, 0.0, 0.0, 0.0, 0.0, 0.0, 0.0, 0.0, 0.0, 0.0, 0.0, 0.0, 0.0, 0.0, 0.0, 0.0, 0.0, 0.0, 0.0, 0.0, 0.0, 0.0, 0.0, 0.0, 0.0, 0.0, 0.0, 0.0, 0.0, 0.0, 0.0, 0.0, 0.0, 0.0, 0.0, 0.0, 0.0, 0.0, 0.0, 0.0, 0.0, 0.0, 0.0, 0.0, 0.0, 0.0, 0.0, 0.0, 0.0, 0.0, 0.0, 0.0, 0.0, 0.0, 0.0, 0.0, 0.0, 0.0, 0.0, 0.0, 0.0, 0.0, 0.0, 0.0, 0.0, 0.0, 0.0, 0.0, 0.0, 0.0002943, 0.0, 4.466e-06, 0.0, 0.1983, 0.1983, 0.1985, 0.1983, 0.1983, 0.1983, 0.0, 0.0, 0.0, 0.0, 0.0, 0.0, 0.0, 0.0, 0.0, 0.0, 0.0, 0.0, 0.0, 0.0, 0.0, 0.0, 0.0, 0.0, 0.0, 0.0, 0.0, 0.0, 0.0, 0.0, 0.0, 0.0, 0.0]): _vg.add([_i], _w, 'REPLACE')
_vg = ob_gingerbreadhouse.vertex_groups.new(name='HEAD')
for _i, _w in zip([0, 1, 2, 3, 4, 5, 6, 7, 8, 9, 10, 11, 12, 13, 14, 15, 16, 17, 18, 19, 20, 21, 22, 23, 24, 25, 26, 27, 28, 29, 30, 31, 32, 33, 34, 35, 36, 37, 38, 39, 40, 41, 42, 43, 44, 45, 46, 47, 48, 49, 50, 51, 52, 53, 54, 55, 56, 57, 58, 59, 60, 61, 62, 63, 64, 65, 66, 67, 68, 69, 70, 71, 72, 73, 74, 75, 76, 77, 78, 79, 80, 81, 82, 83, 84, 85, 86, 87, 88, 89, 90, 91, 92, 93, 94, 95, 96, 97, 98, 99, 100, 101, 102, 103, 104, 105, 106, 107, 108, 109, 110, 111, 112, 113, 114, 115, 116, 117, 118, 119, 120, 121, 122, 123, 124, 125, 126, 127, 128, 129, 130, 131, 132, 133, 134, 135, 136, 137, 138, 139, 140, 141, 142, 143, 144, 145, 146, 147, 148, 149, 150, 151, 152, 153, 154, 155, 156, 157, 158, 159, 160, 161, 162, 163, 164, 165, 166, 167, 168, 169, 170, 171, 172, 173, 174, 175, 176, 177, 178, 179, 180, 181, 182, 183, 184, 185, 186, 187, 188, 189, 190, 191, 192, 193, 194, 195, 196, 197, 198, 199, 200, 201, 202, 203, 204, 205, 206, 207, 208, 209, 210, 211, 212, 213, 214, 215, 216, 217, 218, 219, 220, 221, 222, 223, 224, 225, 226, 227, 228, 229, 230, 231, 232, 233, 234, 235, 236], [0.9996, 0.9996, 0.9971, 0.9971, 0.9996, 0.9996, 0.9971, 0.9971, 0.9996, 0.9996, 0.9971, 0.9971, 0.9996, 0.9996, 0.9971, 0.9971, 0.0, 0.9935, 1.0, 0.9988, 0.0, 1.0, 0.9935, 1.0, 0.0, 0.0, 0.0, 0.9935, 1.0, 0.9988, 0.0, 1.0, 0.0, 0.9935, 1.0, 0.0, 0.0, 0.9935, 0.9935, 0.9935, 0.9935, 0.9935, 0.9935, 0.9935, 0.0, 0.0, 0.0, 0.0, 0.0, 0.0, 0.0, 0.0, 0.0, 0.0, 0.0, 0.0, 0.0, 0.0, 0.0, 0.0, 0.0, 0.0, 0.0, 0.0, 0.0, 0.0, 0.0, 0.0, 0.0, 0.0, 0.0, 0.0, 0.0, 0.0, 0.9935, 0.9935, 0.9988, 0.9988, 0.9988, 0.9988, 0.9988, 0.9988, 0.9988, 0.9988, 0.9988, 0.9988, 0.9988, 0.9988, 0.9988, 0.9935, 0.0, 0.0, 0.0, 0.0, 0.0, 0.0, 0.0, 0.0, 0.0, 0.0, 0.0, 0.0, 0.9988, 0.9988, 0.0, 0.9988, 0.9982, 0.9994, 0.9982, 0.9994, 0.9982, 0.9994, 0.9982, 0.9994, 0.9982, 0.9994, 0.9982, 0.9994, 0.9982, 0.9994, 0.9982, 0.9994, 0.9982, 0.9994, 0.9982, 0.9994, 0.9982, 0.9994, 0.9982, 0.9994, 0.9982, 0.9994, 0.9982, 0.9994, 0.9982, 0.9994, 0.9982, 0.9994, 0.9982, 0.9994, 0.9982, 0.9994, 0.9982, 0.9994, 0.9982, 0.9994, 0.9982, 0.9994, 0.9982, 0.9994, 0.9982, 0.9994, 0.9982, 0.9994, 0.9982, 0.9994, 0.9982, 0.9994, 0.9982, 0.9994, 0.9982, 0.9994, 0.9982, 0.9994, 0.9982, 0.9994, 0.9982, 0.9994, 0.9982, 0.9994, 0.9982, 0.9994, 0.9982, 0.9994, 0.9982, 0.9994, 0.9982, 0.9994, 0.9982, 0.9994, 0.9982, 0.9994, 0.9982, 0.9994, 0.9982, 0.9994, 0.9893, 0.9893, 0.9971, 0.9971, 0.9893, 0.9893, 0.9971, 0.9971, 0.9971, 0.9893, 0.9971, 0.9893, 0.0, 0.0, 0.0, 0.0, 0.0, 0.0, 0.0, 0.0, 0.0, 0.0, 0.0, 0.0, 0.9223, 0.3349, 0.008241, 0.00826, 0.3352, 0.9223, 0.01879, 0.335, 0.8885, 0.008182, 0.3338, 0.9221, 0.008241, 0.3349, 0.9223, 0.8893, 0.3382, 0.0192, 0.9223, 0.3352, 0.00826, 0.8893, 0.3382, 0.0192, 0.8885, 0.335, 0.01879]): _vg.add([_i], _w, 'REPLACE')
_vg = ob_gingerbreadhouse.vertex_groups.new(name='MOUTH')
for _i, _w in zip([0, 1, 2, 3, 4, 5, 6, 7, 8, 9, 10, 11, 12, 13, 14, 15, 16, 17, 18, 19, 20, 21, 22, 23, 24, 25, 26, 27, 28, 29, 30, 31, 32, 33, 34, 35, 36, 37, 38, 39, 40, 41, 42, 43, 44, 45, 46, 47, 48, 49, 50, 51, 52, 53, 54, 55, 56, 57, 58, 59, 60, 61, 62, 63, 64, 65, 66, 67, 68, 69, 70, 71, 72, 73, 74, 75, 76, 77, 78, 79, 80, 81, 82, 83, 84, 85, 86, 87, 88, 89, 90, 91, 92, 93, 94, 95, 96, 97, 98, 99, 100, 101, 102, 103, 104, 105, 106, 107, 108, 109, 110, 111, 112, 113, 114, 115, 116, 117, 118, 119, 120, 121, 122, 123, 124, 125, 126, 127, 128, 129, 130, 131, 132, 133, 134, 135, 136, 137, 138, 139, 140, 141, 142, 143, 144, 145, 146, 147, 148, 149, 150, 151, 152, 153, 154, 155, 156, 157, 158, 159, 160, 161, 162, 163, 164, 165, 166, 167, 168, 169, 170, 171, 172, 173, 174, 175, 176, 177, 178, 179, 180, 181, 182, 183, 184, 185, 186, 187, 188, 189, 190, 191, 192, 193, 194, 195, 196, 197, 198, 199, 200, 201, 202, 203, 204, 205, 206, 207, 208, 209, 210, 211, 212, 213, 214, 215, 216, 217, 218, 219, 220, 221, 222, 223, 224, 225, 226, 227, 228, 229, 230, 231, 232, 233, 234, 235, 236], [0.0, 0.0, 0.0, 0.0, 0.0, 0.0, 0.0, 0.0, 0.0, 0.0, 0.0, 0.0, 0.0, 0.0, 0.0, 0.0, 0.0, 1.0, 0.0, 0.0, 0.0, 0.0, 1.0, 0.0, 0.0, 0.0, 0.0, 1.0, 0.0, 0.0, 0.0, 0.0, 0.0, 1.0, 0.0, 0.0, 0.0, 1.0, 1.0, 1.0, 1.0, 1.0, 1.0, 1.0, 0.0, 0.0, 0.0, 0.0, 0.0, 0.0, 0.0, 0.0, 0.0, 0.0, 0.0, 0.0, 0.0, 0.0, 0.0, 0.0, 0.0, 0.0, 0.0, 0.0, 0.0, 0.0, 0.0, 0.0, 0.0, 0.0, 0.0, 0.0, 0.0, 0.0, 1.0, 1.0, 1.0, 1.0, 1.0, 1.0, 1.0, 1.0, 1.0, 1.0, 1.0, 1.0, 1.0, 1.0, 1.0, 1.0, 0.0, 0.0, 0.0, 0.0, 0.0, 0.0, 0.0, 0.0, 0.0, 0.0, 0.0, 0.0, 0.0, 0.0, 0.0, 0.0, 0.0, 0.0, 0.0, 0.0, 0.0, 0.0, 0.0, 0.0, 0.0, 0.0, 0.0, 0.0, 0.0, 0.0, 0.0, 0.0, 0.0, 0.0, 0.0, 0.0, 0.0, 0.0, 0.0, 0.0, 0.0, 0.0, 0.0, 0.0, 0.0, 0.0, 0.0, 0.0, 0.0, 0.0, 0.0, 0.0, 0.0, 0.0, 0.0, 0.0, 0.0, 0.0, 0.0, 0.0, 0.0, 0.0, 0.0, 0.0, 0.0, 0.0, 0.0, 0.0, 0.0, 0.0, 0.0, 0.0, 0.0, 0.0, 0.0, 0.0, 0.0, 0.0, 0.0, 0.0, 0.0, 0.0, 0.0, 0.0, 0.0, 0.0, 0.0, 0.0, 0.0, 0.0, 0.0, 0.0, 0.0, 0.0, 0.0, 0.0, 0.0, 0.0, 1.0, 1.0, 0.0, 0.0, 1.0, 1.0, 1.0, 0.0, 1.0, 0.0, 0.0, 0.0, 0.0, 0.0, 0.0, 0.0, 0.0, 0.0, 0.0, 0.0, 0.0, 0.0, 0.0, 0.0, 0.0, 0.0, 0.0, 0.0, 0.0, 0.0, 0.0, 0.0, 0.0, 0.0, 0.0, 0.0, 0.0, 0.0, 0.0, 0.0, 0.0, 0.0, 0.0, 0.0, 0.0, 0.0, 0.0, 0.0, 0.0]): _vg.add([_i], _w, 'REPLACE')
_vg = ob_gingerbreadhouse.vertex_groups.new(name='LEYE')
for _i, _w in zip([0, 1, 2, 3, 4, 5, 6, 7, 8, 9, 10, 11, 12, 13, 14, 15, 16, 17, 18, 19, 20, 21, 22, 23, 24, 25, 26, 27, 28, 29, 30, 31, 32, 33, 34, 35, 36, 37, 38, 39, 40, 41, 42, 43, 44, 45, 46, 47, 48, 49, 50, 51, 52, 53, 54, 55, 56, 57, 58, 59, 60, 61, 62, 63, 64, 65, 66, 67, 68, 69, 70, 71, 72, 73, 74, 75, 76, 77, 78, 79, 80, 81, 82, 83, 84, 85, 86, 87, 88, 89, 90, 91, 92, 93, 94, 95, 96, 97, 98, 99, 100, 101, 102, 103, 104, 105, 106, 107, 108, 109, 110, 111, 112, 113, 114, 115, 116, 117, 118, 119, 120, 121, 122, 123, 124, 125, 126, 127, 128, 129, 130, 131, 132, 133, 134, 135, 136, 137, 138, 139, 140, 141, 142, 143, 144, 145, 146, 147, 148, 149, 150, 151, 152, 153, 154, 155, 156, 157, 158, 159, 160, 161, 162, 163, 164, 165, 166, 167, 168, 169, 170, 171, 172, 173, 174, 175, 176, 177, 178, 179, 180, 181, 182, 183, 184, 185, 186, 187, 188, 189, 190, 191, 192, 193, 194, 195, 196, 197, 198, 199, 200, 201, 202, 203, 204, 205, 206, 207, 208, 209, 210, 211, 212, 213, 214, 215, 216, 217, 218, 219, 220, 221, 222, 223, 224, 225, 226, 227, 228, 229, 230, 231, 232, 233, 234, 235, 236], [0.0, 0.0, 0.0, 0.0, 0.0, 0.0, 0.0, 0.0, 1.0, 1.0, 1.0, 1.0, 1.0, 1.0, 1.0, 1.0, 0.0, 0.0, 0.0, 0.0, 0.0, 0.0, 0.0, 0.0, 0.0, 0.0, 0.0, 0.0, 0.0, 0.0, 0.0, 0.0, 0.0, 0.0, 0.0, 0.0, 0.0, 0.0, 0.0, 0.0, 0.0, 0.0, 0.0, 0.0, 0.0, 0.0, 0.0, 0.0, 0.0, 0.0, 0.0, 0.0, 0.0, 0.0, 0.0, 0.0, 0.0, 0.0, 0.0, 0.0, 0.0, 0.0, 0.0, 0.0, 0.0, 0.0, 0.0, 0.0, 0.0, 0.0, 0.0, 0.0, 0.0, 0.0, 0.0, 0.0, 0.0, 0.0, 0.0, 0.0, 0.0, 0.0, 0.0, 0.0, 0.0, 0.0, 0.0, 0.0, 0.0, 0.0, 0.0, 0.0, 0.0, 0.0, 0.0, 0.0, 0.0, 0.0, 0.0, 0.0, 0.0, 0.0, 0.0, 0.0, 0.0, 0.0, 0.0, 0.0, 0.0, 0.0, 0.0, 0.0, 0.0, 0.0, 0.0, 0.0, 0.0, 0.0, 0.0, 0.0, 0.0, 0.0, 0.0, 0.0, 0.0, 0.0, 0.0, 0.0, 0.0, 0.0, 0.0, 0.0, 0.0, 0.0, 0.0, 0.0, 0.0, 0.0, 0.0, 0.0, 0.0, 0.0, 0.0, 0.0, 0.0, 0.0, 1.0, 1.0, 1.0, 1.0, 1.0, 1.0, 1.0, 1.0, 1.0, 1.0, 1.0, 1.0, 1.0, 1.0, 1.0, 1.0, 1.0, 1.0, 1.0, 1.0, 1.0, 1.0, 1.0, 1.0, 1.0, 1.0, 1.0, 1.0, 1.0, 1.0, 1.0, 1.0, 1.0, 1.0, 1.0, 1.0, 1.0, 1.0, 1.0, 1.0, 0.0, 0.0, 0.0, 0.0, 0.0, 0.0, 0.0, 0.0, 0.0, 0.0, 0.0, 0.0, 0.0, 0.0, 0.0, 0.0, 0.0, 0.0, 0.0, 0.0, 0.0, 0.0, 0.0, 0.0, 0.0, 0.0, 0.0, 0.0, 0.0, 0.0, 0.0, 0.0, 0.0, 0.0, 0.0, 0.0, 0.0, 0.0, 0.0, 0.0, 0.0, 0.0, 0.0, 0.0, 0.0, 0.0, 0.0, 0.0, 0.0, 0.0, 0.0]): _vg.add([_i], _w, 'REPLACE')
_vg = ob_gingerbreadhouse.vertex_groups.new(name='REYE')
for _i, _w in zip([0, 1, 2, 3, 4, 5, 6, 7, 8, 9, 10, 11, 12, 13, 14, 15, 16, 17, 18, 19, 20, 21, 22, 23, 24, 25, 26, 27, 28, 29, 30, 31, 32, 33, 34, 35, 36, 37, 38, 39, 40, 41, 42, 43, 44, 45, 46, 47, 48, 49, 50, 51, 52, 53, 54, 55, 56, 57, 58, 59, 60, 61, 62, 63, 64, 65, 66, 67, 68, 69, 70, 71, 72, 73, 74, 75, 76, 77, 78, 79, 80, 81, 82, 83, 84, 85, 86, 87, 88, 89, 90, 91, 92, 93, 94, 95, 96, 97, 98, 99, 100, 101, 102, 103, 104, 105, 106, 107, 108, 109, 110, 111, 112, 113, 114, 115, 116, 117, 118, 119, 120, 121, 122, 123, 124, 125, 126, 127, 128, 129, 130, 131, 132, 133, 134, 135, 136, 137, 138, 139, 140, 141, 142, 143, 144, 145, 146, 147, 148, 149, 150, 151, 152, 153, 154, 155, 156, 157, 158, 159, 160, 161, 162, 163, 164, 165, 166, 167, 168, 169, 170, 171, 172, 173, 174, 175, 176, 177, 178, 179, 180, 181, 182, 183, 184, 185, 186, 187, 188, 189, 190, 191, 192, 193, 194, 195, 196, 197, 198, 199, 200, 201, 202, 203, 204, 205, 206, 207, 208, 209, 210, 211, 212, 213, 214, 215, 216, 217, 218, 219, 220, 221, 222, 223, 224, 225, 226, 227, 228, 229, 230, 231, 232, 233, 234, 235, 236], [1.0, 1.0, 1.0, 1.0, 1.0, 1.0, 1.0, 1.0, 0.0, 0.0, 0.0, 0.0, 0.0, 0.0, 0.0, 0.0, 0.0, 0.0, 0.0, 0.0, 0.0, 0.0, 0.0, 0.0, 0.0, 0.0, 0.0, 0.0, 0.0, 0.0, 0.0, 0.0, 0.0, 0.0, 0.0, 0.0, 0.0, 0.0, 0.0, 0.0, 0.0, 0.0, 0.0, 0.0, 0.0, 0.0, 0.0, 0.0, 0.0, 0.0, 0.0, 0.0, 0.0, 0.0, 0.0, 0.0, 0.0, 0.0, 0.0, 0.0, 0.0, 0.0, 0.0, 0.0, 0.0, 0.0, 0.0, 0.0, 0.0, 0.0, 0.0, 0.0, 0.0, 0.0, 0.0, 0.0, 0.0, 0.0, 0.0, 0.0, 0.0, 0.0, 0.0, 0.0, 0.0, 0.0, 0.0, 0.0, 0.0, 0.0, 0.0, 0.0, 0.0, 0.0, 0.0, 0.0, 0.0, 0.0, 0.0, 0.0, 0.0, 0.0, 0.0, 0.0, 0.0, 0.0, 1.0, 1.0, 1.0, 1.0, 1.0, 1.0, 1.0, 1.0, 1.0, 1.0, 1.0, 1.0, 1.0, 1.0, 1.0, 1.0, 1.0, 1.0, 1.0, 1.0, 1.0, 1.0, 1.0, 1.0, 1.0, 1.0, 1.0, 1.0, 1.0, 1.0, 1.0, 1.0, 1.0, 1.0, 1.0, 1.0, 1.0, 1.0, 1.0, 1.0, 0.0, 0.0, 0.0, 0.0, 0.0, 0.0, 0.0, 0.0, 0.0, 0.0, 0.0, 0.0, 0.0, 0.0, 0.0, 0.0, 0.0, 0.0, 0.0, 0.0, 0.0, 0.0, 0.0, 0.0, 0.0, 0.0, 0.0, 0.0, 0.0, 0.0, 0.0, 0.0, 0.0, 0.0, 0.0, 0.0, 0.0, 0.0, 0.0, 0.0, 0.0, 0.0, 0.0, 0.0, 0.0, 0.0, 0.0, 0.0, 0.0, 0.0, 0.0, 0.0, 0.0, 0.0, 0.0, 0.0, 0.0, 0.0, 0.0, 0.0, 0.0, 0.0, 0.0, 0.0, 0.0, 0.0, 0.0, 0.0, 0.0, 0.0, 0.0, 0.0, 0.0, 0.0, 0.0, 0.0, 0.0, 0.0, 0.0, 0.0, 0.0, 0.0, 0.0, 0.0, 0.0, 0.0, 0.0, 0.0, 0.0, 0.0, 0.0]): _vg.add([_i], _w, 'REPLACE')
_m = ob_gingerbreadhouse.modifiers.new('Armature', 'ARMATURE')
_m.object = ob_armature
ob_armature.location = (0.0, 0.0, 0.0)

# ---- collection membership
col_collection.objects.link(ob_gingerbreadhouse)
col_collection.objects.link(ob_armature)

# ---- scene / render settings (as saved in the file)
scene.frame_start = 1; scene.frame_end = 60; scene.frame_set(32)
scene.render.engine = 'BLENDER_EEVEE_NEXT'
scene.cycles.sampling_pattern = 'TABULATED_SOBOL'
scene.cycles.use_light_tree = False
scene.view_settings.view_transform = 'Filmic'
bpy.context.view_layer.update()

# ---- added for rendering (the .blend has no active camera and no usable light): camera, sun
cam_auto = bpy.data.cameras.new('AutoCamera')
cam_auto.lens = 50.0
cam_auto.sensor_width = 36.0
cam_auto.clip_end = 1000.0
ob_auto_camera = bpy.data.objects.new('AutoCamera', cam_auto)
scene.collection.objects.link(ob_auto_camera)
ob_auto_camera.location = (4.32081, -5.19088, 4.66753)
ob_auto_camera.rotation_euler = (1.09748, -7.21219e-08, 0.694738)
scene.camera = ob_auto_camera
light_auto_sun = bpy.data.lights.new('AutoSun', 'SUN')
light_auto_sun.energy = 3.0
light_auto_sun.angle = 0.0523599
ob_auto_sun = bpy.data.objects.new('AutoSun', light_auto_sun)
scene.collection.objects.link(ob_auto_sun)
ob_auto_sun.rotation_euler = (0.872665, 0.174533, 0.523599)
bpy.context.view_layer.update()
